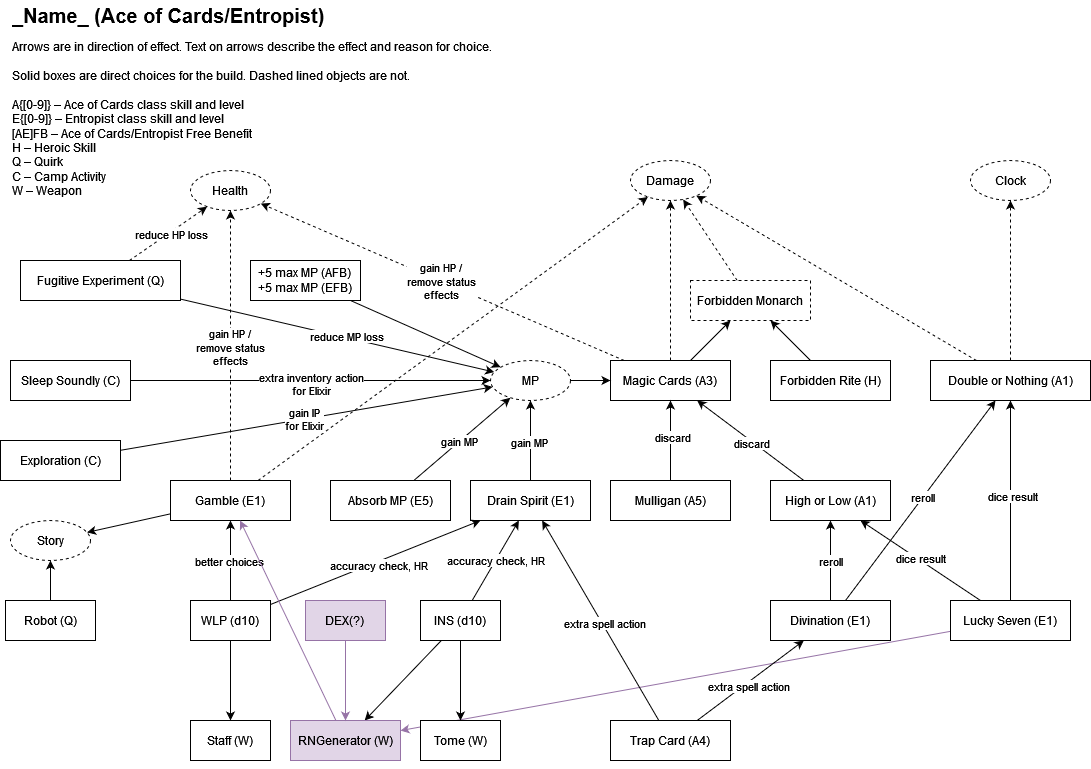

The diagram above was exported from draw.io. Its source (the exported page's mxGraphModel, read from the mxfile embedded in the PNG):
<mxGraphModel dx="928" dy="728" grid="1" gridSize="10" guides="1" tooltips="1" connect="1" arrows="1" fold="1" page="1" pageScale="1" pageWidth="1169" pageHeight="827" math="0" shadow="0">
  <root>
    <mxCell id="0" />
    <mxCell id="1" parent="0" />
    <mxCell id="RhFWqp1TSaXYGgG4U2mp-10" style="rounded=0;orthogonalLoop=1;jettySize=auto;html=1;dashed=1;" parent="1" source="RhFWqp1TSaXYGgG4U2mp-3" target="RhFWqp1TSaXYGgG4U2mp-7" edge="1">
      <mxGeometry relative="1" as="geometry" />
    </mxCell>
    <mxCell id="RhFWqp1TSaXYGgG4U2mp-16" style="rounded=0;orthogonalLoop=1;jettySize=auto;html=1;" parent="1" source="RhFWqp1TSaXYGgG4U2mp-3" target="RhFWqp1TSaXYGgG4U2mp-4" edge="1">
      <mxGeometry relative="1" as="geometry" />
    </mxCell>
    <mxCell id="RhFWqp1TSaXYGgG4U2mp-64" style="rounded=0;orthogonalLoop=1;jettySize=auto;html=1;dashed=1;" parent="1" source="RhFWqp1TSaXYGgG4U2mp-3" target="RhFWqp1TSaXYGgG4U2mp-61" edge="1">
      <mxGeometry relative="1" as="geometry" />
    </mxCell>
    <mxCell id="RhFWqp1TSaXYGgG4U2mp-75" value="gain HP /&lt;br&gt;remove status&lt;br&gt;effects" style="edgeLabel;html=1;align=center;verticalAlign=middle;resizable=0;points=[];" parent="RhFWqp1TSaXYGgG4U2mp-64" vertex="1" connectable="0">
      <mxGeometry x="0.0049" relative="1" as="geometry">
        <mxPoint as="offset" />
      </mxGeometry>
    </mxCell>
    <mxCell id="RhFWqp1TSaXYGgG4U2mp-3" value="Magic Cards (A3)" style="rounded=0;whiteSpace=wrap;html=1;" parent="1" vertex="1">
      <mxGeometry x="640" y="400" width="120" height="40" as="geometry" />
    </mxCell>
    <mxCell id="RhFWqp1TSaXYGgG4U2mp-9" style="rounded=0;orthogonalLoop=1;jettySize=auto;html=1;dashed=1;" parent="1" source="RhFWqp1TSaXYGgG4U2mp-4" target="RhFWqp1TSaXYGgG4U2mp-7" edge="1">
      <mxGeometry relative="1" as="geometry" />
    </mxCell>
    <mxCell id="RhFWqp1TSaXYGgG4U2mp-4" value="Forbidden Monarch" style="rounded=0;whiteSpace=wrap;html=1;dashed=1;" parent="1" vertex="1">
      <mxGeometry x="720" y="320" width="120" height="40" as="geometry" />
    </mxCell>
    <mxCell id="RhFWqp1TSaXYGgG4U2mp-11" style="rounded=0;orthogonalLoop=1;jettySize=auto;html=1;" parent="1" source="RhFWqp1TSaXYGgG4U2mp-5" target="RhFWqp1TSaXYGgG4U2mp-65" edge="1">
      <mxGeometry relative="1" as="geometry" />
    </mxCell>
    <mxCell id="RhFWqp1TSaXYGgG4U2mp-35" value="gain MP" style="edgeLabel;html=1;align=center;verticalAlign=middle;resizable=0;points=[];" parent="RhFWqp1TSaXYGgG4U2mp-11" vertex="1" connectable="0">
      <mxGeometry x="-0.05" relative="1" as="geometry">
        <mxPoint as="offset" />
      </mxGeometry>
    </mxCell>
    <mxCell id="RhFWqp1TSaXYGgG4U2mp-5" value="Absorb MP (E5)" style="rounded=0;whiteSpace=wrap;html=1;" parent="1" vertex="1">
      <mxGeometry x="360" y="520" width="120" height="40" as="geometry" />
    </mxCell>
    <mxCell id="RhFWqp1TSaXYGgG4U2mp-12" style="rounded=0;orthogonalLoop=1;jettySize=auto;html=1;" parent="1" source="RhFWqp1TSaXYGgG4U2mp-6" target="RhFWqp1TSaXYGgG4U2mp-3" edge="1">
      <mxGeometry relative="1" as="geometry" />
    </mxCell>
    <mxCell id="RhFWqp1TSaXYGgG4U2mp-33" value="discard" style="edgeLabel;html=1;align=center;verticalAlign=middle;resizable=0;points=[];" parent="RhFWqp1TSaXYGgG4U2mp-12" vertex="1" connectable="0">
      <mxGeometry x="0.057" y="-2" relative="1" as="geometry">
        <mxPoint y="-1" as="offset" />
      </mxGeometry>
    </mxCell>
    <mxCell id="RhFWqp1TSaXYGgG4U2mp-6" value="&lt;div&gt;Mulligan (A5)&lt;/div&gt;" style="rounded=0;whiteSpace=wrap;html=1;" parent="1" vertex="1">
      <mxGeometry x="640" y="520" width="120" height="40" as="geometry" />
    </mxCell>
    <mxCell id="RhFWqp1TSaXYGgG4U2mp-7" value="Damage" style="ellipse;whiteSpace=wrap;html=1;dashed=1;" parent="1" vertex="1">
      <mxGeometry x="660" y="200" width="80" height="40" as="geometry" />
    </mxCell>
    <mxCell id="RhFWqp1TSaXYGgG4U2mp-8" value="Clock" style="ellipse;whiteSpace=wrap;html=1;dashed=1;" parent="1" vertex="1">
      <mxGeometry x="1000" y="200" width="80" height="40" as="geometry" />
    </mxCell>
    <mxCell id="RhFWqp1TSaXYGgG4U2mp-25" style="rounded=0;orthogonalLoop=1;jettySize=auto;html=1;" parent="1" source="RhFWqp1TSaXYGgG4U2mp-13" target="RhFWqp1TSaXYGgG4U2mp-14" edge="1">
      <mxGeometry relative="1" as="geometry" />
    </mxCell>
    <mxCell id="RhFWqp1TSaXYGgG4U2mp-40" value="reroll" style="edgeLabel;html=1;align=center;verticalAlign=middle;resizable=0;points=[];" parent="RhFWqp1TSaXYGgG4U2mp-25" vertex="1" connectable="0">
      <mxGeometry x="-0.025" relative="1" as="geometry">
        <mxPoint as="offset" />
      </mxGeometry>
    </mxCell>
    <mxCell id="RhFWqp1TSaXYGgG4U2mp-52" style="rounded=0;orthogonalLoop=1;jettySize=auto;html=1;" parent="1" source="RhFWqp1TSaXYGgG4U2mp-13" target="RhFWqp1TSaXYGgG4U2mp-49" edge="1">
      <mxGeometry relative="1" as="geometry" />
    </mxCell>
    <mxCell id="RhFWqp1TSaXYGgG4U2mp-53" value="reroll" style="edgeLabel;html=1;align=center;verticalAlign=middle;resizable=0;points=[];" parent="RhFWqp1TSaXYGgG4U2mp-52" vertex="1" connectable="0">
      <mxGeometry x="0.0255" y="1" relative="1" as="geometry">
        <mxPoint as="offset" />
      </mxGeometry>
    </mxCell>
    <mxCell id="RhFWqp1TSaXYGgG4U2mp-13" value="Divination (E1)" style="rounded=0;whiteSpace=wrap;html=1;" parent="1" vertex="1">
      <mxGeometry x="800" y="640" width="120" height="40" as="geometry" />
    </mxCell>
    <mxCell id="RhFWqp1TSaXYGgG4U2mp-22" style="rounded=0;orthogonalLoop=1;jettySize=auto;html=1;" parent="1" source="RhFWqp1TSaXYGgG4U2mp-14" target="RhFWqp1TSaXYGgG4U2mp-3" edge="1">
      <mxGeometry relative="1" as="geometry" />
    </mxCell>
    <mxCell id="RhFWqp1TSaXYGgG4U2mp-34" value="discard" style="edgeLabel;html=1;align=center;verticalAlign=middle;resizable=0;points=[];" parent="RhFWqp1TSaXYGgG4U2mp-22" vertex="1" connectable="0">
      <mxGeometry x="-0.027" y="2" relative="1" as="geometry">
        <mxPoint as="offset" />
      </mxGeometry>
    </mxCell>
    <mxCell id="RhFWqp1TSaXYGgG4U2mp-14" value="High or Low (A1)" style="rounded=0;whiteSpace=wrap;html=1;" parent="1" vertex="1">
      <mxGeometry x="800" y="520" width="120" height="40" as="geometry" />
    </mxCell>
    <mxCell id="RhFWqp1TSaXYGgG4U2mp-24" style="rounded=0;orthogonalLoop=1;jettySize=auto;html=1;" parent="1" source="RhFWqp1TSaXYGgG4U2mp-15" target="RhFWqp1TSaXYGgG4U2mp-14" edge="1">
      <mxGeometry relative="1" as="geometry" />
    </mxCell>
    <mxCell id="RhFWqp1TSaXYGgG4U2mp-39" value="dice result" style="edgeLabel;html=1;align=center;verticalAlign=middle;resizable=0;points=[];" parent="RhFWqp1TSaXYGgG4U2mp-24" vertex="1" connectable="0">
      <mxGeometry x="0.0231" y="-2" relative="1" as="geometry">
        <mxPoint as="offset" />
      </mxGeometry>
    </mxCell>
    <mxCell id="RhFWqp1TSaXYGgG4U2mp-50" style="rounded=0;orthogonalLoop=1;jettySize=auto;html=1;" parent="1" source="RhFWqp1TSaXYGgG4U2mp-15" target="RhFWqp1TSaXYGgG4U2mp-49" edge="1">
      <mxGeometry relative="1" as="geometry" />
    </mxCell>
    <mxCell id="RhFWqp1TSaXYGgG4U2mp-51" value="dice result" style="edgeLabel;html=1;align=center;verticalAlign=middle;resizable=0;points=[];" parent="RhFWqp1TSaXYGgG4U2mp-50" vertex="1" connectable="0">
      <mxGeometry x="0.035" y="-2" relative="1" as="geometry">
        <mxPoint y="-1" as="offset" />
      </mxGeometry>
    </mxCell>
    <mxCell id="CmZH3Qbe7u27wujmRb0h-26" style="rounded=0;orthogonalLoop=1;jettySize=auto;html=1;fillColor=#e1d5e7;strokeColor=#9673a6;" edge="1" parent="1" source="RhFWqp1TSaXYGgG4U2mp-15" target="CmZH3Qbe7u27wujmRb0h-21">
      <mxGeometry relative="1" as="geometry" />
    </mxCell>
    <mxCell id="RhFWqp1TSaXYGgG4U2mp-15" value="Lucky Seven (E1)" style="rounded=0;whiteSpace=wrap;html=1;" parent="1" vertex="1">
      <mxGeometry x="980" y="640" width="120" height="40" as="geometry" />
    </mxCell>
    <mxCell id="RhFWqp1TSaXYGgG4U2mp-18" style="rounded=0;orthogonalLoop=1;jettySize=auto;html=1;" parent="1" source="RhFWqp1TSaXYGgG4U2mp-17" target="RhFWqp1TSaXYGgG4U2mp-4" edge="1">
      <mxGeometry relative="1" as="geometry" />
    </mxCell>
    <mxCell id="RhFWqp1TSaXYGgG4U2mp-17" value="Forbidden Rite (H)" style="rounded=0;whiteSpace=wrap;html=1;" parent="1" vertex="1">
      <mxGeometry x="800" y="400" width="120" height="40" as="geometry" />
    </mxCell>
    <mxCell id="RhFWqp1TSaXYGgG4U2mp-54" style="rounded=0;orthogonalLoop=1;jettySize=auto;html=1;" parent="1" source="RhFWqp1TSaXYGgG4U2mp-20" target="RhFWqp1TSaXYGgG4U2mp-65" edge="1">
      <mxGeometry relative="1" as="geometry" />
    </mxCell>
    <mxCell id="RhFWqp1TSaXYGgG4U2mp-55" value="gain MP" style="edgeLabel;html=1;align=center;verticalAlign=middle;resizable=0;points=[];" parent="RhFWqp1TSaXYGgG4U2mp-54" vertex="1" connectable="0">
      <mxGeometry x="-0.0418" y="1" relative="1" as="geometry">
        <mxPoint as="offset" />
      </mxGeometry>
    </mxCell>
    <mxCell id="RhFWqp1TSaXYGgG4U2mp-20" value="Drain Spirit (E1)" style="rounded=0;whiteSpace=wrap;html=1;" parent="1" vertex="1">
      <mxGeometry x="500" y="520" width="120" height="40" as="geometry" />
    </mxCell>
    <mxCell id="RhFWqp1TSaXYGgG4U2mp-26" style="rounded=0;orthogonalLoop=1;jettySize=auto;html=1;" parent="1" source="RhFWqp1TSaXYGgG4U2mp-21" target="RhFWqp1TSaXYGgG4U2mp-13" edge="1">
      <mxGeometry relative="1" as="geometry" />
    </mxCell>
    <mxCell id="RhFWqp1TSaXYGgG4U2mp-44" value="extra spell action" style="edgeLabel;html=1;align=center;verticalAlign=middle;resizable=0;points=[];" parent="RhFWqp1TSaXYGgG4U2mp-26" vertex="1" connectable="0">
      <mxGeometry x="-0.075" y="-3" relative="1" as="geometry">
        <mxPoint as="offset" />
      </mxGeometry>
    </mxCell>
    <mxCell id="RhFWqp1TSaXYGgG4U2mp-32" style="rounded=0;orthogonalLoop=1;jettySize=auto;html=1;" parent="1" source="RhFWqp1TSaXYGgG4U2mp-21" target="RhFWqp1TSaXYGgG4U2mp-20" edge="1">
      <mxGeometry relative="1" as="geometry" />
    </mxCell>
    <mxCell id="RhFWqp1TSaXYGgG4U2mp-45" value="extra spell action" style="edgeLabel;html=1;align=center;verticalAlign=middle;resizable=0;points=[];" parent="RhFWqp1TSaXYGgG4U2mp-32" vertex="1" connectable="0">
      <mxGeometry x="-0.035" y="-2" relative="1" as="geometry">
        <mxPoint as="offset" />
      </mxGeometry>
    </mxCell>
    <mxCell id="RhFWqp1TSaXYGgG4U2mp-21" value="&lt;div&gt;Trap Card (A4)&lt;/div&gt;" style="rounded=0;whiteSpace=wrap;html=1;" parent="1" vertex="1">
      <mxGeometry x="640" y="760" width="120" height="40" as="geometry" />
    </mxCell>
    <mxCell id="RhFWqp1TSaXYGgG4U2mp-31" style="rounded=0;orthogonalLoop=1;jettySize=auto;html=1;" parent="1" source="RhFWqp1TSaXYGgG4U2mp-28" target="RhFWqp1TSaXYGgG4U2mp-20" edge="1">
      <mxGeometry relative="1" as="geometry" />
    </mxCell>
    <mxCell id="RhFWqp1TSaXYGgG4U2mp-48" value="accuracy check, HR" style="edgeLabel;html=1;align=center;verticalAlign=middle;resizable=0;points=[];" parent="RhFWqp1TSaXYGgG4U2mp-31" vertex="1" connectable="0">
      <mxGeometry x="0.01" y="1" relative="1" as="geometry">
        <mxPoint as="offset" />
      </mxGeometry>
    </mxCell>
    <mxCell id="CmZH3Qbe7u27wujmRb0h-4" style="rounded=0;orthogonalLoop=1;jettySize=auto;html=1;" edge="1" parent="1" source="RhFWqp1TSaXYGgG4U2mp-28" target="CmZH3Qbe7u27wujmRb0h-3">
      <mxGeometry relative="1" as="geometry" />
    </mxCell>
    <mxCell id="CmZH3Qbe7u27wujmRb0h-22" style="rounded=0;orthogonalLoop=1;jettySize=auto;html=1;" edge="1" parent="1" source="RhFWqp1TSaXYGgG4U2mp-28" target="CmZH3Qbe7u27wujmRb0h-21">
      <mxGeometry relative="1" as="geometry" />
    </mxCell>
    <mxCell id="RhFWqp1TSaXYGgG4U2mp-28" value="&lt;div&gt;INS (d10)&lt;/div&gt;" style="rounded=0;whiteSpace=wrap;html=1;" parent="1" vertex="1">
      <mxGeometry x="450" y="640" width="80" height="40" as="geometry" />
    </mxCell>
    <mxCell id="RhFWqp1TSaXYGgG4U2mp-30" style="rounded=0;orthogonalLoop=1;jettySize=auto;html=1;" parent="1" source="RhFWqp1TSaXYGgG4U2mp-29" target="RhFWqp1TSaXYGgG4U2mp-20" edge="1">
      <mxGeometry relative="1" as="geometry">
        <Array as="points" />
      </mxGeometry>
    </mxCell>
    <mxCell id="RhFWqp1TSaXYGgG4U2mp-47" value="accuracy check, HR" style="edgeLabel;html=1;align=center;verticalAlign=middle;resizable=0;points=[];" parent="RhFWqp1TSaXYGgG4U2mp-30" vertex="1" connectable="0">
      <mxGeometry x="0.01" y="-3" relative="1" as="geometry">
        <mxPoint as="offset" />
      </mxGeometry>
    </mxCell>
    <mxCell id="RhFWqp1TSaXYGgG4U2mp-59" style="rounded=0;orthogonalLoop=1;jettySize=auto;html=1;" parent="1" source="RhFWqp1TSaXYGgG4U2mp-29" target="RhFWqp1TSaXYGgG4U2mp-58" edge="1">
      <mxGeometry relative="1" as="geometry" />
    </mxCell>
    <mxCell id="RhFWqp1TSaXYGgG4U2mp-60" value="better choices" style="edgeLabel;html=1;align=center;verticalAlign=middle;resizable=0;points=[];" parent="RhFWqp1TSaXYGgG4U2mp-59" vertex="1" connectable="0">
      <mxGeometry x="-0.0106" y="1" relative="1" as="geometry">
        <mxPoint as="offset" />
      </mxGeometry>
    </mxCell>
    <mxCell id="CmZH3Qbe7u27wujmRb0h-5" style="rounded=0;orthogonalLoop=1;jettySize=auto;html=1;" edge="1" parent="1" source="RhFWqp1TSaXYGgG4U2mp-29" target="CmZH3Qbe7u27wujmRb0h-2">
      <mxGeometry relative="1" as="geometry" />
    </mxCell>
    <mxCell id="RhFWqp1TSaXYGgG4U2mp-29" value="WLP (d10)" style="rounded=0;whiteSpace=wrap;html=1;" parent="1" vertex="1">
      <mxGeometry x="220" y="640" width="80" height="40" as="geometry" />
    </mxCell>
    <mxCell id="RhFWqp1TSaXYGgG4U2mp-56" style="rounded=0;orthogonalLoop=1;jettySize=auto;html=1;dashed=1;" parent="1" source="RhFWqp1TSaXYGgG4U2mp-49" target="RhFWqp1TSaXYGgG4U2mp-8" edge="1">
      <mxGeometry relative="1" as="geometry" />
    </mxCell>
    <mxCell id="RhFWqp1TSaXYGgG4U2mp-57" style="rounded=0;orthogonalLoop=1;jettySize=auto;html=1;dashed=1;" parent="1" source="RhFWqp1TSaXYGgG4U2mp-49" target="RhFWqp1TSaXYGgG4U2mp-7" edge="1">
      <mxGeometry relative="1" as="geometry" />
    </mxCell>
    <mxCell id="RhFWqp1TSaXYGgG4U2mp-49" value="Double or Nothing (A1)" style="rounded=0;whiteSpace=wrap;html=1;" parent="1" vertex="1">
      <mxGeometry x="960" y="400" width="160" height="40" as="geometry" />
    </mxCell>
    <mxCell id="RhFWqp1TSaXYGgG4U2mp-62" style="rounded=0;orthogonalLoop=1;jettySize=auto;html=1;dashed=1;" parent="1" source="RhFWqp1TSaXYGgG4U2mp-58" target="RhFWqp1TSaXYGgG4U2mp-61" edge="1">
      <mxGeometry relative="1" as="geometry" />
    </mxCell>
    <mxCell id="RhFWqp1TSaXYGgG4U2mp-74" value="gain HP /&lt;br&gt;remove status&lt;br&gt;effects" style="edgeLabel;html=1;align=center;verticalAlign=middle;resizable=0;points=[];" parent="RhFWqp1TSaXYGgG4U2mp-62" vertex="1" connectable="0">
      <mxGeometry x="-0.0143" relative="1" as="geometry">
        <mxPoint as="offset" />
      </mxGeometry>
    </mxCell>
    <mxCell id="RhFWqp1TSaXYGgG4U2mp-63" style="rounded=0;orthogonalLoop=1;jettySize=auto;html=1;dashed=1;" parent="1" source="RhFWqp1TSaXYGgG4U2mp-58" target="RhFWqp1TSaXYGgG4U2mp-7" edge="1">
      <mxGeometry relative="1" as="geometry" />
    </mxCell>
    <mxCell id="CmZH3Qbe7u27wujmRb0h-31" style="rounded=0;orthogonalLoop=1;jettySize=auto;html=1;" edge="1" parent="1" source="RhFWqp1TSaXYGgG4U2mp-58" target="CmZH3Qbe7u27wujmRb0h-29">
      <mxGeometry relative="1" as="geometry" />
    </mxCell>
    <mxCell id="RhFWqp1TSaXYGgG4U2mp-58" value="Gamble (E1)" style="rounded=0;whiteSpace=wrap;html=1;" parent="1" vertex="1">
      <mxGeometry x="200" y="520" width="120" height="40" as="geometry" />
    </mxCell>
    <mxCell id="RhFWqp1TSaXYGgG4U2mp-61" value="Health" style="ellipse;whiteSpace=wrap;html=1;dashed=1;" parent="1" vertex="1">
      <mxGeometry x="220" y="210" width="80" height="40" as="geometry" />
    </mxCell>
    <mxCell id="RhFWqp1TSaXYGgG4U2mp-66" style="rounded=0;orthogonalLoop=1;jettySize=auto;html=1;" parent="1" source="RhFWqp1TSaXYGgG4U2mp-65" target="RhFWqp1TSaXYGgG4U2mp-3" edge="1">
      <mxGeometry relative="1" as="geometry" />
    </mxCell>
    <mxCell id="RhFWqp1TSaXYGgG4U2mp-65" value="MP" style="ellipse;whiteSpace=wrap;html=1;dashed=1;" parent="1" vertex="1">
      <mxGeometry x="520" y="400" width="80" height="40" as="geometry" />
    </mxCell>
    <mxCell id="RhFWqp1TSaXYGgG4U2mp-70" style="rounded=0;orthogonalLoop=1;jettySize=auto;html=1;dashed=1;" parent="1" source="RhFWqp1TSaXYGgG4U2mp-68" target="RhFWqp1TSaXYGgG4U2mp-61" edge="1">
      <mxGeometry relative="1" as="geometry" />
    </mxCell>
    <mxCell id="RhFWqp1TSaXYGgG4U2mp-73" value="reduce HP loss" style="edgeLabel;html=1;align=center;verticalAlign=middle;resizable=0;points=[];" parent="RhFWqp1TSaXYGgG4U2mp-70" vertex="1" connectable="0">
      <mxGeometry x="0.0354" y="-2" relative="1" as="geometry">
        <mxPoint as="offset" />
      </mxGeometry>
    </mxCell>
    <mxCell id="RhFWqp1TSaXYGgG4U2mp-71" style="rounded=0;orthogonalLoop=1;jettySize=auto;html=1;" parent="1" source="RhFWqp1TSaXYGgG4U2mp-68" target="RhFWqp1TSaXYGgG4U2mp-65" edge="1">
      <mxGeometry relative="1" as="geometry" />
    </mxCell>
    <mxCell id="RhFWqp1TSaXYGgG4U2mp-72" value="reduce MP loss" style="edgeLabel;html=1;align=center;verticalAlign=middle;resizable=0;points=[];" parent="RhFWqp1TSaXYGgG4U2mp-71" vertex="1" connectable="0">
      <mxGeometry x="0.0541" y="2" relative="1" as="geometry">
        <mxPoint as="offset" />
      </mxGeometry>
    </mxCell>
    <mxCell id="RhFWqp1TSaXYGgG4U2mp-68" value="Fugitive Experiment (Q)" style="rounded=0;whiteSpace=wrap;html=1;" parent="1" vertex="1">
      <mxGeometry x="50" y="300" width="160" height="40" as="geometry" />
    </mxCell>
    <mxCell id="CmZH3Qbe7u27wujmRb0h-2" value="Staff (W)" style="rounded=0;whiteSpace=wrap;html=1;" vertex="1" parent="1">
      <mxGeometry x="220" y="760" width="80" height="40" as="geometry" />
    </mxCell>
    <mxCell id="CmZH3Qbe7u27wujmRb0h-3" value="Tome (W)" style="rounded=0;whiteSpace=wrap;html=1;" vertex="1" parent="1">
      <mxGeometry x="450" y="760" width="80" height="40" as="geometry" />
    </mxCell>
    <mxCell id="CmZH3Qbe7u27wujmRb0h-8" style="edgeStyle=orthogonalEdgeStyle;rounded=0;orthogonalLoop=1;jettySize=auto;html=1;exitX=0.5;exitY=1;exitDx=0;exitDy=0;" edge="1" parent="1" source="CmZH3Qbe7u27wujmRb0h-3" target="CmZH3Qbe7u27wujmRb0h-3">
      <mxGeometry relative="1" as="geometry" />
    </mxCell>
    <mxCell id="CmZH3Qbe7u27wujmRb0h-17" style="rounded=0;orthogonalLoop=1;jettySize=auto;html=1;" edge="1" parent="1" source="CmZH3Qbe7u27wujmRb0h-11" target="RhFWqp1TSaXYGgG4U2mp-65">
      <mxGeometry relative="1" as="geometry" />
    </mxCell>
    <mxCell id="CmZH3Qbe7u27wujmRb0h-18" value="extra inventory action&lt;br&gt;for Elixir" style="edgeLabel;html=1;align=center;verticalAlign=middle;resizable=0;points=[];" vertex="1" connectable="0" parent="CmZH3Qbe7u27wujmRb0h-17">
      <mxGeometry x="0.011" y="-4" relative="1" as="geometry">
        <mxPoint x="-1" as="offset" />
      </mxGeometry>
    </mxCell>
    <mxCell id="CmZH3Qbe7u27wujmRb0h-11" value="Sleep Soundly (C)" style="rounded=0;whiteSpace=wrap;html=1;" vertex="1" parent="1">
      <mxGeometry x="40" y="400" width="120" height="40" as="geometry" />
    </mxCell>
    <mxCell id="CmZH3Qbe7u27wujmRb0h-15" style="rounded=0;orthogonalLoop=1;jettySize=auto;html=1;" edge="1" parent="1" source="CmZH3Qbe7u27wujmRb0h-12" target="RhFWqp1TSaXYGgG4U2mp-65">
      <mxGeometry relative="1" as="geometry" />
    </mxCell>
    <mxCell id="CmZH3Qbe7u27wujmRb0h-16" value="gain IP &lt;br&gt;for Elixir" style="edgeLabel;html=1;align=center;verticalAlign=middle;resizable=0;points=[];" vertex="1" connectable="0" parent="CmZH3Qbe7u27wujmRb0h-15">
      <mxGeometry x="-0.0145" relative="1" as="geometry">
        <mxPoint as="offset" />
      </mxGeometry>
    </mxCell>
    <mxCell id="CmZH3Qbe7u27wujmRb0h-12" value="Exploration (C)" style="rounded=0;whiteSpace=wrap;html=1;" vertex="1" parent="1">
      <mxGeometry x="30" y="480" width="120" height="40" as="geometry" />
    </mxCell>
    <mxCell id="CmZH3Qbe7u27wujmRb0h-20" value="&lt;h1 style=&quot;margin-top: 0px; line-height: 64%;&quot;&gt;&lt;font style=&quot;font-size: 20px;&quot;&gt;_Name_ (Ace of Cards/Entropist)&lt;/font&gt;&lt;/h1&gt;&lt;div&gt;Arrows are in direction of effect. Text on arrows describe the effect and reason for choice.&lt;br&gt;&lt;/div&gt;&lt;div&gt;&lt;br&gt;&lt;/div&gt;&lt;div&gt;Solid boxes are direct choices for the build. Dashed lined objects are not.&lt;br&gt;&lt;/div&gt;&lt;div&gt;&lt;br&gt;&lt;/div&gt;&lt;div&gt;A{[0-9]} – Ace of Cards class skill and level&lt;br&gt;&lt;/div&gt;&lt;div&gt;E{[0-9]}  – Entropist class skill and level&lt;/div&gt;&lt;div&gt;[AE]FB – Ace of Cards/Entropist Free Benefit&lt;br&gt;&lt;/div&gt;&lt;div&gt;H – Heroic Skill&lt;br&gt;&lt;/div&gt;&lt;div&gt;Q – Quirk&lt;/div&gt;&lt;div&gt;C – Camp Activity&lt;/div&gt;&lt;div&gt;W – Weapon&lt;br&gt;&lt;/div&gt;" style="text;html=1;whiteSpace=wrap;overflow=hidden;rounded=0;" vertex="1" parent="1">
      <mxGeometry x="40" y="40" width="530" height="200" as="geometry" />
    </mxCell>
    <mxCell id="CmZH3Qbe7u27wujmRb0h-25" style="rounded=0;orthogonalLoop=1;jettySize=auto;html=1;fillColor=#e1d5e7;strokeColor=#9673a6;" edge="1" parent="1" source="CmZH3Qbe7u27wujmRb0h-21" target="RhFWqp1TSaXYGgG4U2mp-58">
      <mxGeometry relative="1" as="geometry" />
    </mxCell>
    <mxCell id="CmZH3Qbe7u27wujmRb0h-21" value="RNGenerator (W)" style="rounded=0;whiteSpace=wrap;html=1;fillColor=#e1d5e7;strokeColor=#9673a6;" vertex="1" parent="1">
      <mxGeometry x="320" y="760" width="110" height="40" as="geometry" />
    </mxCell>
    <mxCell id="CmZH3Qbe7u27wujmRb0h-27" style="rounded=0;orthogonalLoop=1;jettySize=auto;html=1;fillColor=#e1d5e7;strokeColor=#9673a6;" edge="1" parent="1" source="CmZH3Qbe7u27wujmRb0h-23" target="CmZH3Qbe7u27wujmRb0h-21">
      <mxGeometry relative="1" as="geometry" />
    </mxCell>
    <mxCell id="CmZH3Qbe7u27wujmRb0h-23" value="&lt;div&gt;DEX(?)&lt;br&gt;&lt;/div&gt;" style="rounded=0;whiteSpace=wrap;html=1;fillColor=#e1d5e7;strokeColor=#9673a6;" vertex="1" parent="1">
      <mxGeometry x="335" y="640" width="80" height="40" as="geometry" />
    </mxCell>
    <mxCell id="CmZH3Qbe7u27wujmRb0h-30" style="rounded=0;orthogonalLoop=1;jettySize=auto;html=1;" edge="1" parent="1" source="CmZH3Qbe7u27wujmRb0h-28" target="CmZH3Qbe7u27wujmRb0h-29">
      <mxGeometry relative="1" as="geometry" />
    </mxCell>
    <mxCell id="CmZH3Qbe7u27wujmRb0h-28" value="Robot (Q)" style="rounded=0;whiteSpace=wrap;html=1;" vertex="1" parent="1">
      <mxGeometry x="35" y="640" width="90" height="40" as="geometry" />
    </mxCell>
    <mxCell id="CmZH3Qbe7u27wujmRb0h-29" value="Story" style="ellipse;whiteSpace=wrap;html=1;dashed=1;" vertex="1" parent="1">
      <mxGeometry x="40" y="560" width="80" height="40" as="geometry" />
    </mxCell>
    <mxCell id="CmZH3Qbe7u27wujmRb0h-33" style="rounded=0;orthogonalLoop=1;jettySize=auto;html=1;" edge="1" parent="1" source="CmZH3Qbe7u27wujmRb0h-32" target="RhFWqp1TSaXYGgG4U2mp-65">
      <mxGeometry relative="1" as="geometry" />
    </mxCell>
    <mxCell id="CmZH3Qbe7u27wujmRb0h-32" value="&lt;div&gt;+5 max MP (AFB)&lt;/div&gt;&lt;div&gt;+5 max MP (EFB)&lt;br&gt;&lt;/div&gt;" style="rounded=0;whiteSpace=wrap;html=1;" vertex="1" parent="1">
      <mxGeometry x="280" y="300" width="110" height="40" as="geometry" />
    </mxCell>
  </root>
</mxGraphModel>